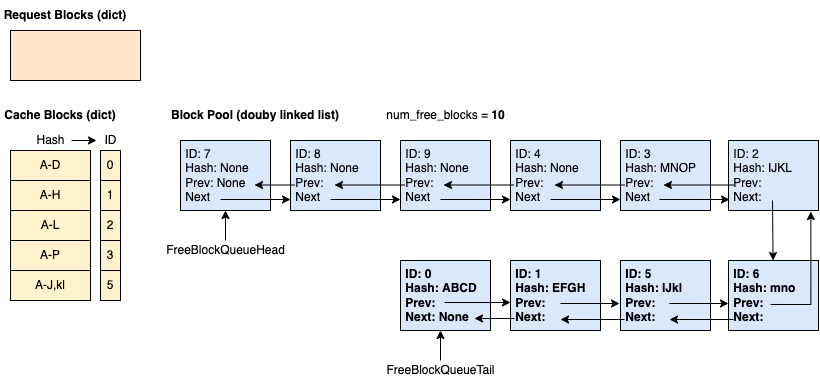

The diagram above was exported from draw.io. Its source (the exported page's mxGraphModel, read from the mxfile embedded in the PNG):
<mxGraphModel dx="1018" dy="637" grid="1" gridSize="10" guides="1" tooltips="1" connect="1" arrows="1" fold="1" page="1" pageScale="1" pageWidth="827" pageHeight="1169" math="0" shadow="0">
  <root>
    <mxCell id="WQ0e217OIBx-kddULn_L-0" />
    <mxCell id="WQ0e217OIBx-kddULn_L-1" parent="WQ0e217OIBx-kddULn_L-0" />
    <mxCell id="WQ0e217OIBx-kddULn_L-2" value="Request Blocks (dict)" style="text;html=1;strokeColor=none;fillColor=none;align=center;verticalAlign=middle;whiteSpace=wrap;rounded=0;fontStyle=1" parent="WQ0e217OIBx-kddULn_L-1" vertex="1">
      <mxGeometry x="60" y="140" width="130" height="30" as="geometry" />
    </mxCell>
    <mxCell id="WQ0e217OIBx-kddULn_L-3" value="Block Pool (douby linked list)" style="text;html=1;strokeColor=none;fillColor=none;align=center;verticalAlign=middle;whiteSpace=wrap;rounded=0;fontStyle=1" parent="WQ0e217OIBx-kddULn_L-1" vertex="1">
      <mxGeometry x="220" y="240" width="190" height="30" as="geometry" />
    </mxCell>
    <mxCell id="WQ0e217OIBx-kddULn_L-4" value="Cache Blocks (dict)" style="text;html=1;strokeColor=none;fillColor=none;align=center;verticalAlign=middle;whiteSpace=wrap;rounded=0;fontStyle=1" parent="WQ0e217OIBx-kddULn_L-1" vertex="1">
      <mxGeometry x="60" y="240" width="120" height="30" as="geometry" />
    </mxCell>
    <mxCell id="WQ0e217OIBx-kddULn_L-5" value="A-D" style="rounded=0;whiteSpace=wrap;html=1;fillColor=#fff2cc;strokeColor=#000000;" parent="WQ0e217OIBx-kddULn_L-1" vertex="1">
      <mxGeometry x="70" y="290" width="80" height="30" as="geometry" />
    </mxCell>
    <mxCell id="WQ0e217OIBx-kddULn_L-6" value="A-H" style="rounded=0;whiteSpace=wrap;html=1;fillColor=#fff2cc;strokeColor=#000000;" parent="WQ0e217OIBx-kddULn_L-1" vertex="1">
      <mxGeometry x="70" y="320" width="80" height="30" as="geometry" />
    </mxCell>
    <mxCell id="WQ0e217OIBx-kddULn_L-7" value="A-L" style="rounded=0;whiteSpace=wrap;html=1;fillColor=#fff2cc;strokeColor=#000000;" parent="WQ0e217OIBx-kddULn_L-1" vertex="1">
      <mxGeometry x="70" y="350" width="80" height="30" as="geometry" />
    </mxCell>
    <mxCell id="WQ0e217OIBx-kddULn_L-8" value="0" style="rounded=0;whiteSpace=wrap;html=1;fillColor=#fff2cc;strokeColor=#000000;" parent="WQ0e217OIBx-kddULn_L-1" vertex="1">
      <mxGeometry x="160" y="290" width="20" height="30" as="geometry" />
    </mxCell>
    <mxCell id="WQ0e217OIBx-kddULn_L-9" value="1" style="rounded=0;whiteSpace=wrap;html=1;fillColor=#fff2cc;strokeColor=#000000;" parent="WQ0e217OIBx-kddULn_L-1" vertex="1">
      <mxGeometry x="160" y="320" width="20" height="30" as="geometry" />
    </mxCell>
    <mxCell id="WQ0e217OIBx-kddULn_L-10" value="2" style="rounded=0;whiteSpace=wrap;html=1;fillColor=#fff2cc;strokeColor=#000000;" parent="WQ0e217OIBx-kddULn_L-1" vertex="1">
      <mxGeometry x="160" y="350" width="20" height="30" as="geometry" />
    </mxCell>
    <mxCell id="WQ0e217OIBx-kddULn_L-11" value="Hash" style="text;html=1;align=center;verticalAlign=middle;resizable=0;points=[];autosize=1;strokeColor=none;fillColor=none;" parent="WQ0e217OIBx-kddULn_L-1" vertex="1">
      <mxGeometry x="90" y="270" width="40" height="20" as="geometry" />
    </mxCell>
    <mxCell id="WQ0e217OIBx-kddULn_L-12" value="ID" style="text;html=1;align=center;verticalAlign=middle;resizable=0;points=[];autosize=1;strokeColor=none;fillColor=none;" parent="WQ0e217OIBx-kddULn_L-1" vertex="1">
      <mxGeometry x="155" y="270" width="30" height="20" as="geometry" />
    </mxCell>
    <mxCell id="WQ0e217OIBx-kddULn_L-13" value="" style="endArrow=classic;html=1;rounded=0;" parent="WQ0e217OIBx-kddULn_L-1" edge="1">
      <mxGeometry width="50" height="50" relative="1" as="geometry">
        <mxPoint x="131" y="280" as="sourcePoint" />
        <mxPoint x="156" y="280" as="targetPoint" />
      </mxGeometry>
    </mxCell>
    <mxCell id="WQ0e217OIBx-kddULn_L-14" value="&lt;span&gt;A-P&lt;/span&gt;" style="rounded=0;whiteSpace=wrap;html=1;fillColor=#fff2cc;strokeColor=#000000;fontStyle=0" parent="WQ0e217OIBx-kddULn_L-1" vertex="1">
      <mxGeometry x="70" y="380" width="80" height="30" as="geometry" />
    </mxCell>
    <mxCell id="WQ0e217OIBx-kddULn_L-15" value="&lt;span&gt;3&lt;/span&gt;" style="rounded=0;whiteSpace=wrap;html=1;fillColor=#fff2cc;strokeColor=#000000;fontStyle=0" parent="WQ0e217OIBx-kddULn_L-1" vertex="1">
      <mxGeometry x="160" y="380" width="20" height="30" as="geometry" />
    </mxCell>
    <mxCell id="WQ0e217OIBx-kddULn_L-16" value="num_free_blocks = &lt;b&gt;10&lt;/b&gt;" style="text;html=1;align=center;verticalAlign=middle;resizable=0;points=[];autosize=1;strokeColor=none;fillColor=none;fontStyle=0" parent="WQ0e217OIBx-kddULn_L-1" vertex="1">
      <mxGeometry x="440" y="245" width="130" height="20" as="geometry" />
    </mxCell>
    <mxCell id="WQ0e217OIBx-kddULn_L-17" value="" style="rounded=0;whiteSpace=wrap;html=1;fillColor=#ffe6cc;strokeColor=#000000;" parent="WQ0e217OIBx-kddULn_L-1" vertex="1">
      <mxGeometry x="70" y="170" width="130" height="50" as="geometry" />
    </mxCell>
    <mxCell id="WQ0e217OIBx-kddULn_L-22" value="&lt;span&gt;A-J,kl&lt;/span&gt;" style="rounded=0;whiteSpace=wrap;html=1;fillColor=#fff2cc;strokeColor=#000000;fontStyle=0" parent="WQ0e217OIBx-kddULn_L-1" vertex="1">
      <mxGeometry x="70" y="410" width="80" height="30" as="geometry" />
    </mxCell>
    <mxCell id="WQ0e217OIBx-kddULn_L-23" value="&lt;span&gt;5&lt;/span&gt;" style="rounded=0;whiteSpace=wrap;html=1;fillColor=#fff2cc;strokeColor=#000000;fontStyle=0" parent="WQ0e217OIBx-kddULn_L-1" vertex="1">
      <mxGeometry x="160" y="410" width="20" height="30" as="geometry" />
    </mxCell>
    <mxCell id="d7TwoATKSCXv6l62h1C9-0" value="&amp;nbsp;ID: 7&lt;br&gt;&amp;nbsp;Hash: None&lt;br&gt;&amp;nbsp;Prev: None&lt;br&gt;&amp;nbsp;Next" style="rounded=0;whiteSpace=wrap;html=1;strokeColor=#000000;fillColor=#dae8fc;align=left;" parent="WQ0e217OIBx-kddULn_L-1" vertex="1">
      <mxGeometry x="240" y="280" width="90" height="70" as="geometry" />
    </mxCell>
    <mxCell id="d7TwoATKSCXv6l62h1C9-1" value="&amp;nbsp;ID: 8&lt;br&gt;&amp;nbsp;Hash: None&lt;br&gt;&amp;nbsp;Prev:&amp;nbsp;&lt;br&gt;&amp;nbsp;Next" style="rounded=0;whiteSpace=wrap;html=1;strokeColor=#000000;fillColor=#dae8fc;align=left;" parent="WQ0e217OIBx-kddULn_L-1" vertex="1">
      <mxGeometry x="350" y="280" width="90" height="70" as="geometry" />
    </mxCell>
    <mxCell id="d7TwoATKSCXv6l62h1C9-2" value="&amp;nbsp;ID: 9&lt;br&gt;&amp;nbsp;Hash: None&lt;br&gt;&amp;nbsp;Prev:&amp;nbsp;&lt;br&gt;&amp;nbsp;Next" style="rounded=0;whiteSpace=wrap;html=1;strokeColor=#000000;fillColor=#dae8fc;align=left;" parent="WQ0e217OIBx-kddULn_L-1" vertex="1">
      <mxGeometry x="460" y="280" width="90" height="70" as="geometry" />
    </mxCell>
    <mxCell id="d7TwoATKSCXv6l62h1C9-3" value="FreeBlockQueueHead" style="text;html=1;align=center;verticalAlign=middle;resizable=0;points=[];autosize=1;strokeColor=none;fillColor=none;" parent="WQ0e217OIBx-kddULn_L-1" vertex="1">
      <mxGeometry x="220" y="380" width="130" height="20" as="geometry" />
    </mxCell>
    <mxCell id="d7TwoATKSCXv6l62h1C9-4" value="FreeBlockQueueTail" style="text;html=1;align=center;verticalAlign=middle;resizable=0;points=[];autosize=1;strokeColor=none;fillColor=none;" parent="WQ0e217OIBx-kddULn_L-1" vertex="1">
      <mxGeometry x="440" y="500" width="120" height="20" as="geometry" />
    </mxCell>
    <mxCell id="d7TwoATKSCXv6l62h1C9-5" value="&amp;nbsp;ID: 2&lt;br&gt;&amp;nbsp;Hash: IJKL&lt;br&gt;&amp;nbsp;Prev:&amp;nbsp;&lt;br&gt;&amp;nbsp;Next:" style="rounded=0;whiteSpace=wrap;html=1;strokeColor=#000000;fillColor=#dae8fc;align=left;" parent="WQ0e217OIBx-kddULn_L-1" vertex="1">
      <mxGeometry x="788" y="280" width="90" height="70" as="geometry" />
    </mxCell>
    <mxCell id="d7TwoATKSCXv6l62h1C9-6" value="" style="endArrow=classic;html=1;rounded=0;entryX=0.5;entryY=1;entryDx=0;entryDy=0;" parent="WQ0e217OIBx-kddULn_L-1" source="d7TwoATKSCXv6l62h1C9-3" target="d7TwoATKSCXv6l62h1C9-0" edge="1">
      <mxGeometry width="50" height="50" relative="1" as="geometry">
        <mxPoint x="270" y="330" as="sourcePoint" />
        <mxPoint x="320" y="280" as="targetPoint" />
      </mxGeometry>
    </mxCell>
    <mxCell id="d7TwoATKSCXv6l62h1C9-7" value="" style="endArrow=classic;html=1;rounded=0;entryX=0.5;entryY=1;entryDx=0;entryDy=0;" parent="WQ0e217OIBx-kddULn_L-1" source="d7TwoATKSCXv6l62h1C9-4" edge="1">
      <mxGeometry width="50" height="50" relative="1" as="geometry">
        <mxPoint x="500" y="540" as="sourcePoint" />
        <mxPoint x="500" y="470.0000000000001" as="targetPoint" />
      </mxGeometry>
    </mxCell>
    <mxCell id="d7TwoATKSCXv6l62h1C9-8" value="" style="endArrow=classic;html=1;rounded=0;" parent="WQ0e217OIBx-kddULn_L-1" edge="1">
      <mxGeometry width="50" height="50" relative="1" as="geometry">
        <mxPoint x="280" y="339" as="sourcePoint" />
        <mxPoint x="350" y="339" as="targetPoint" />
      </mxGeometry>
    </mxCell>
    <mxCell id="d7TwoATKSCXv6l62h1C9-9" value="" style="endArrow=classic;html=1;rounded=0;" parent="WQ0e217OIBx-kddULn_L-1" edge="1">
      <mxGeometry width="50" height="50" relative="1" as="geometry">
        <mxPoint x="390" y="339" as="sourcePoint" />
        <mxPoint x="460" y="339" as="targetPoint" />
      </mxGeometry>
    </mxCell>
    <mxCell id="d7TwoATKSCXv6l62h1C9-10" value="" style="endArrow=classic;html=1;rounded=0;" parent="WQ0e217OIBx-kddULn_L-1" edge="1">
      <mxGeometry width="50" height="50" relative="1" as="geometry">
        <mxPoint x="464" y="324.5" as="sourcePoint" />
        <mxPoint x="394" y="324.5" as="targetPoint" />
      </mxGeometry>
    </mxCell>
    <mxCell id="d7TwoATKSCXv6l62h1C9-11" value="" style="endArrow=classic;html=1;rounded=0;" parent="WQ0e217OIBx-kddULn_L-1" edge="1">
      <mxGeometry width="50" height="50" relative="1" as="geometry">
        <mxPoint x="354" y="324.5" as="sourcePoint" />
        <mxPoint x="313.9999999999999" y="324.5" as="targetPoint" />
      </mxGeometry>
    </mxCell>
    <mxCell id="d7TwoATKSCXv6l62h1C9-12" value="&amp;nbsp;ID: 4&lt;br&gt;&amp;nbsp;Hash: None&lt;br&gt;&amp;nbsp;Prev:&amp;nbsp;&lt;br&gt;&amp;nbsp;Next" style="rounded=0;whiteSpace=wrap;html=1;strokeColor=#000000;fillColor=#dae8fc;align=left;" parent="WQ0e217OIBx-kddULn_L-1" vertex="1">
      <mxGeometry x="570" y="280" width="90" height="70" as="geometry" />
    </mxCell>
    <mxCell id="d7TwoATKSCXv6l62h1C9-13" value="&amp;nbsp;ID: 3&lt;br&gt;&amp;nbsp;Hash: MNOP&lt;br&gt;&amp;nbsp;Prev:&amp;nbsp;&lt;br&gt;&amp;nbsp;Next" style="rounded=0;whiteSpace=wrap;html=1;strokeColor=#000000;fillColor=#dae8fc;align=left;" parent="WQ0e217OIBx-kddULn_L-1" vertex="1">
      <mxGeometry x="680" y="280" width="90" height="70" as="geometry" />
    </mxCell>
    <mxCell id="d7TwoATKSCXv6l62h1C9-14" value="" style="endArrow=classic;html=1;rounded=0;" parent="WQ0e217OIBx-kddULn_L-1" edge="1">
      <mxGeometry width="50" height="50" relative="1" as="geometry">
        <mxPoint x="500" y="339" as="sourcePoint" />
        <mxPoint x="570" y="339" as="targetPoint" />
      </mxGeometry>
    </mxCell>
    <mxCell id="d7TwoATKSCXv6l62h1C9-15" value="" style="endArrow=classic;html=1;rounded=0;" parent="WQ0e217OIBx-kddULn_L-1" edge="1">
      <mxGeometry width="50" height="50" relative="1" as="geometry">
        <mxPoint x="610" y="339" as="sourcePoint" />
        <mxPoint x="680" y="339" as="targetPoint" />
      </mxGeometry>
    </mxCell>
    <mxCell id="d7TwoATKSCXv6l62h1C9-16" value="" style="endArrow=classic;html=1;rounded=0;" parent="WQ0e217OIBx-kddULn_L-1" edge="1">
      <mxGeometry width="50" height="50" relative="1" as="geometry">
        <mxPoint x="684" y="324.5" as="sourcePoint" />
        <mxPoint x="614" y="324.5" as="targetPoint" />
      </mxGeometry>
    </mxCell>
    <mxCell id="d7TwoATKSCXv6l62h1C9-17" value="" style="endArrow=classic;html=1;rounded=0;" parent="WQ0e217OIBx-kddULn_L-1" edge="1">
      <mxGeometry width="50" height="50" relative="1" as="geometry">
        <mxPoint x="719" y="339" as="sourcePoint" />
        <mxPoint x="789" y="339" as="targetPoint" />
      </mxGeometry>
    </mxCell>
    <mxCell id="d7TwoATKSCXv6l62h1C9-18" value="" style="endArrow=classic;html=1;rounded=0;" parent="WQ0e217OIBx-kddULn_L-1" edge="1">
      <mxGeometry width="50" height="50" relative="1" as="geometry">
        <mxPoint x="793" y="324.5" as="sourcePoint" />
        <mxPoint x="723" y="324.5" as="targetPoint" />
      </mxGeometry>
    </mxCell>
    <mxCell id="d7TwoATKSCXv6l62h1C9-19" value="" style="endArrow=classic;html=1;rounded=0;" parent="WQ0e217OIBx-kddULn_L-1" edge="1">
      <mxGeometry width="50" height="50" relative="1" as="geometry">
        <mxPoint x="573" y="324.5" as="sourcePoint" />
        <mxPoint x="503" y="324.5" as="targetPoint" />
      </mxGeometry>
    </mxCell>
    <mxCell id="d7TwoATKSCXv6l62h1C9-20" value="&amp;nbsp;ID: 6&lt;br&gt;&amp;nbsp;Hash: mno&lt;br&gt;&amp;nbsp;Prev:&amp;nbsp;&lt;br&gt;&amp;nbsp;Next:" style="rounded=0;whiteSpace=wrap;html=1;strokeColor=#000000;fillColor=#dae8fc;align=left;fontStyle=1" parent="WQ0e217OIBx-kddULn_L-1" vertex="1">
      <mxGeometry x="788" y="400" width="90" height="70" as="geometry" />
    </mxCell>
    <mxCell id="d7TwoATKSCXv6l62h1C9-21" value="&amp;nbsp;ID: 5&lt;br&gt;&amp;nbsp;Hash: IJkl&lt;br&gt;&amp;nbsp;Prev:&amp;nbsp;&lt;br&gt;&amp;nbsp;Next:" style="rounded=0;whiteSpace=wrap;html=1;strokeColor=#000000;fillColor=#dae8fc;align=left;fontStyle=1" parent="WQ0e217OIBx-kddULn_L-1" vertex="1">
      <mxGeometry x="680" y="400" width="90" height="70" as="geometry" />
    </mxCell>
    <mxCell id="d7TwoATKSCXv6l62h1C9-22" value="&amp;nbsp;ID: 1&lt;br&gt;&amp;nbsp;Hash: EFGH&lt;br&gt;&amp;nbsp;Prev:&amp;nbsp;&lt;br&gt;&amp;nbsp;Next:" style="rounded=0;whiteSpace=wrap;html=1;strokeColor=#000000;fillColor=#dae8fc;align=left;fontStyle=1" parent="WQ0e217OIBx-kddULn_L-1" vertex="1">
      <mxGeometry x="570" y="400" width="90" height="70" as="geometry" />
    </mxCell>
    <mxCell id="d7TwoATKSCXv6l62h1C9-23" value="&amp;nbsp;ID: 0&lt;br&gt;&amp;nbsp;Hash: ABCD&lt;br&gt;&amp;nbsp;Prev:&amp;nbsp;&lt;br&gt;&amp;nbsp;Next: None" style="rounded=0;whiteSpace=wrap;html=1;strokeColor=#000000;fillColor=#dae8fc;align=left;fontStyle=1" parent="WQ0e217OIBx-kddULn_L-1" vertex="1">
      <mxGeometry x="460" y="400" width="90" height="70" as="geometry" />
    </mxCell>
    <mxCell id="d7TwoATKSCXv6l62h1C9-24" value="" style="endArrow=classic;html=1;rounded=0;" parent="WQ0e217OIBx-kddULn_L-1" edge="1">
      <mxGeometry width="50" height="50" relative="1" as="geometry">
        <mxPoint x="504" y="442" as="sourcePoint" />
        <mxPoint x="570" y="442" as="targetPoint" />
      </mxGeometry>
    </mxCell>
    <mxCell id="d7TwoATKSCXv6l62h1C9-25" value="" style="endArrow=classic;html=1;rounded=0;" parent="WQ0e217OIBx-kddULn_L-1" edge="1">
      <mxGeometry width="50" height="50" relative="1" as="geometry">
        <mxPoint x="574" y="458" as="sourcePoint" />
        <mxPoint x="534" y="458" as="targetPoint" />
      </mxGeometry>
    </mxCell>
    <mxCell id="d7TwoATKSCXv6l62h1C9-26" value="" style="endArrow=classic;html=1;rounded=0;" parent="WQ0e217OIBx-kddULn_L-1" edge="1">
      <mxGeometry width="50" height="50" relative="1" as="geometry">
        <mxPoint x="620" y="443" as="sourcePoint" />
        <mxPoint x="679" y="443" as="targetPoint" />
      </mxGeometry>
    </mxCell>
    <mxCell id="d7TwoATKSCXv6l62h1C9-27" value="" style="endArrow=classic;html=1;rounded=0;entryX=0.556;entryY=0.843;entryDx=0;entryDy=0;entryPerimeter=0;" parent="WQ0e217OIBx-kddULn_L-1" target="d7TwoATKSCXv6l62h1C9-22" edge="1">
      <mxGeometry width="50" height="50" relative="1" as="geometry">
        <mxPoint x="684" y="459" as="sourcePoint" />
        <mxPoint x="625.04" y="459.01" as="targetPoint" />
      </mxGeometry>
    </mxCell>
    <mxCell id="d7TwoATKSCXv6l62h1C9-28" value="" style="endArrow=classic;html=1;rounded=0;" parent="WQ0e217OIBx-kddULn_L-1" edge="1">
      <mxGeometry width="50" height="50" relative="1" as="geometry">
        <mxPoint x="729" y="443" as="sourcePoint" />
        <mxPoint x="788" y="443" as="targetPoint" />
      </mxGeometry>
    </mxCell>
    <mxCell id="d7TwoATKSCXv6l62h1C9-29" value="" style="endArrow=classic;html=1;rounded=0;entryX=0.556;entryY=0.843;entryDx=0;entryDy=0;entryPerimeter=0;" parent="WQ0e217OIBx-kddULn_L-1" edge="1">
      <mxGeometry width="50" height="50" relative="1" as="geometry">
        <mxPoint x="793" y="459" as="sourcePoint" />
        <mxPoint x="729.04" y="459.01" as="targetPoint" />
      </mxGeometry>
    </mxCell>
    <mxCell id="d7TwoATKSCXv6l62h1C9-30" value="" style="endArrow=classic;html=1;rounded=0;" parent="WQ0e217OIBx-kddULn_L-1" edge="1">
      <mxGeometry width="50" height="50" relative="1" as="geometry">
        <mxPoint x="832" y="340" as="sourcePoint" />
        <mxPoint x="832.5799999999999" y="400.0000000000001" as="targetPoint" />
      </mxGeometry>
    </mxCell>
    <mxCell id="d7TwoATKSCXv6l62h1C9-31" value="" style="endArrow=classic;html=1;rounded=0;exitX=0.467;exitY=0.571;exitDx=0;exitDy=0;exitPerimeter=0;edgeStyle=orthogonalEdgeStyle;entryX=0.915;entryY=1.015;entryDx=0;entryDy=0;entryPerimeter=0;" parent="WQ0e217OIBx-kddULn_L-1" target="d7TwoATKSCXv6l62h1C9-5" edge="1">
      <mxGeometry width="50" height="50" relative="1" as="geometry">
        <mxPoint x="830.03" y="443.97" as="sourcePoint" />
        <mxPoint x="870" y="364" as="targetPoint" />
        <Array as="points">
          <mxPoint x="870" y="444" />
        </Array>
      </mxGeometry>
    </mxCell>
  </root>
</mxGraphModel>